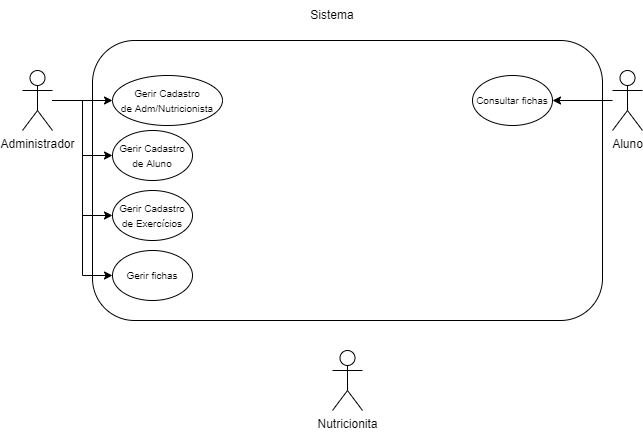

The diagram above was exported from draw.io. Its source (the exported page's mxGraphModel, read from the mxfile embedded in the PNG):
<mxGraphModel dx="1108" dy="474" grid="1" gridSize="10" guides="1" tooltips="1" connect="1" arrows="1" fold="1" page="1" pageScale="1" pageWidth="827" pageHeight="1169" math="0" shadow="0">
  <root>
    <mxCell id="0" />
    <mxCell id="1" parent="0" />
    <mxCell id="_Uq3gVAIVxXdZJf2M4n3-8" value="" style="rounded=1;whiteSpace=wrap;html=1;" vertex="1" parent="1">
      <mxGeometry x="120" y="70" width="510" height="280" as="geometry" />
    </mxCell>
    <mxCell id="_Uq3gVAIVxXdZJf2M4n3-20" style="edgeStyle=orthogonalEdgeStyle;rounded=0;orthogonalLoop=1;jettySize=auto;html=1;entryX=1;entryY=0.5;entryDx=0;entryDy=0;fontSize=10;" edge="1" parent="1" source="_Uq3gVAIVxXdZJf2M4n3-1" target="_Uq3gVAIVxXdZJf2M4n3-12">
      <mxGeometry relative="1" as="geometry" />
    </mxCell>
    <mxCell id="_Uq3gVAIVxXdZJf2M4n3-1" value="Aluno" style="shape=umlActor;verticalLabelPosition=bottom;verticalAlign=top;html=1;outlineConnect=0;" vertex="1" parent="1">
      <mxGeometry x="640" y="100" width="30" height="60" as="geometry" />
    </mxCell>
    <mxCell id="_Uq3gVAIVxXdZJf2M4n3-2" value="Nutricionita" style="shape=umlActor;verticalLabelPosition=bottom;verticalAlign=top;html=1;outlineConnect=0;" vertex="1" parent="1">
      <mxGeometry x="360" y="380" width="30" height="60" as="geometry" />
    </mxCell>
    <mxCell id="_Uq3gVAIVxXdZJf2M4n3-16" style="edgeStyle=orthogonalEdgeStyle;rounded=0;orthogonalLoop=1;jettySize=auto;html=1;fontSize=10;" edge="1" parent="1" source="_Uq3gVAIVxXdZJf2M4n3-3" target="_Uq3gVAIVxXdZJf2M4n3-10">
      <mxGeometry relative="1" as="geometry" />
    </mxCell>
    <mxCell id="_Uq3gVAIVxXdZJf2M4n3-17" style="edgeStyle=orthogonalEdgeStyle;rounded=0;orthogonalLoop=1;jettySize=auto;html=1;fontSize=10;" edge="1" parent="1" source="_Uq3gVAIVxXdZJf2M4n3-3" target="_Uq3gVAIVxXdZJf2M4n3-11">
      <mxGeometry relative="1" as="geometry" />
    </mxCell>
    <mxCell id="_Uq3gVAIVxXdZJf2M4n3-18" style="edgeStyle=orthogonalEdgeStyle;rounded=0;orthogonalLoop=1;jettySize=auto;html=1;entryX=0;entryY=0.5;entryDx=0;entryDy=0;fontSize=10;" edge="1" parent="1" source="_Uq3gVAIVxXdZJf2M4n3-3" target="_Uq3gVAIVxXdZJf2M4n3-14">
      <mxGeometry relative="1" as="geometry" />
    </mxCell>
    <mxCell id="_Uq3gVAIVxXdZJf2M4n3-19" style="edgeStyle=orthogonalEdgeStyle;rounded=0;orthogonalLoop=1;jettySize=auto;html=1;entryX=0;entryY=0.5;entryDx=0;entryDy=0;fontSize=10;" edge="1" parent="1" source="_Uq3gVAIVxXdZJf2M4n3-3" target="_Uq3gVAIVxXdZJf2M4n3-13">
      <mxGeometry relative="1" as="geometry" />
    </mxCell>
    <mxCell id="_Uq3gVAIVxXdZJf2M4n3-3" value="Administrador" style="shape=umlActor;verticalLabelPosition=bottom;verticalAlign=top;html=1;outlineConnect=0;" vertex="1" parent="1">
      <mxGeometry x="50" y="100" width="30" height="60" as="geometry" />
    </mxCell>
    <mxCell id="_Uq3gVAIVxXdZJf2M4n3-9" value="Sistema" style="text;html=1;strokeColor=none;fillColor=none;align=center;verticalAlign=middle;whiteSpace=wrap;rounded=0;" vertex="1" parent="1">
      <mxGeometry x="330" y="30" width="60" height="30" as="geometry" />
    </mxCell>
    <mxCell id="_Uq3gVAIVxXdZJf2M4n3-10" value="&lt;font style=&quot;font-size: 10px;&quot;&gt;Gerir Cadastro&lt;br&gt;de Adm/Nutricionista&lt;/font&gt;" style="ellipse;whiteSpace=wrap;html=1;" vertex="1" parent="1">
      <mxGeometry x="140" y="105" width="110" height="50" as="geometry" />
    </mxCell>
    <mxCell id="_Uq3gVAIVxXdZJf2M4n3-11" value="&lt;font style=&quot;font-size: 10px;&quot;&gt;Gerir Cadastro&lt;br&gt;de Aluno&lt;/font&gt;" style="ellipse;whiteSpace=wrap;html=1;" vertex="1" parent="1">
      <mxGeometry x="140" y="160" width="80" height="50" as="geometry" />
    </mxCell>
    <mxCell id="_Uq3gVAIVxXdZJf2M4n3-12" value="&lt;span style=&quot;font-size: 10px;&quot;&gt;Consultar fichas&lt;/span&gt;" style="ellipse;whiteSpace=wrap;html=1;" vertex="1" parent="1">
      <mxGeometry x="500" y="105" width="80" height="50" as="geometry" />
    </mxCell>
    <mxCell id="_Uq3gVAIVxXdZJf2M4n3-13" value="&lt;font style=&quot;font-size: 10px;&quot;&gt;Gerir fichas&lt;/font&gt;" style="ellipse;whiteSpace=wrap;html=1;" vertex="1" parent="1">
      <mxGeometry x="140" y="280" width="80" height="50" as="geometry" />
    </mxCell>
    <mxCell id="_Uq3gVAIVxXdZJf2M4n3-14" value="&lt;font style=&quot;font-size: 10px;&quot;&gt;Gerir Cadastro&lt;br&gt;de Exercícios&lt;/font&gt;" style="ellipse;whiteSpace=wrap;html=1;" vertex="1" parent="1">
      <mxGeometry x="140" y="220" width="80" height="50" as="geometry" />
    </mxCell>
  </root>
</mxGraphModel>